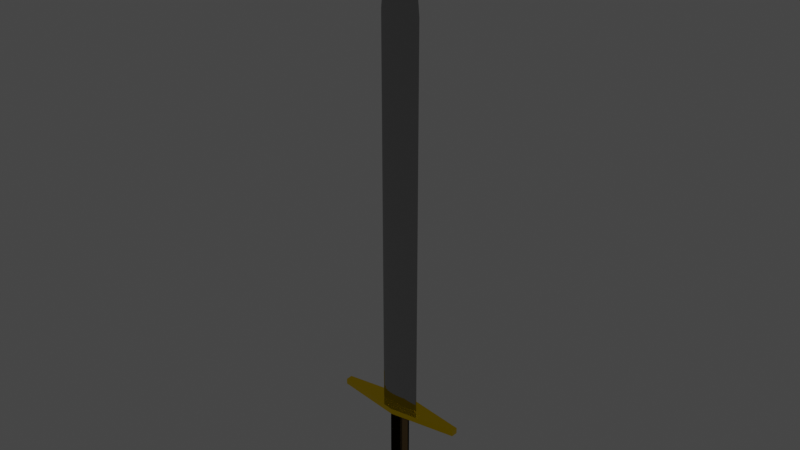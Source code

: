 # Source: SwordV5.blend  (saved by Blender 2.82.7; exported with 4.5.12 LTS)
import bpy
from mathutils import Matrix  # noqa: F401  (used for matrix-valued properties, if any)

bpy.ops.wm.read_factory_settings(use_empty=True)
scene = bpy.context.scene
scene.name = 'Scene'

# ---- collections
col_collection = bpy.data.collections.new('Collection'); scene.collection.children.link(col_collection)

# ---- materials (node trees are filled in below, after node groups)
mat_blade = bpy.data.materials.new('Blade')
mat_blade.use_transparent_shadow = False
mat_gold = bpy.data.materials.new('Gold')
mat_gold.use_transparent_shadow = False
mat_wood = bpy.data.materials.new('Wood')
mat_wood.alpha_threshold = 0.0
mat_wood.use_transparent_shadow = False
mat_wood.line_color = (0.0, 0.0, 0.0, 1.0)
mat_ruby = bpy.data.materials.new('Ruby')
mat_ruby.use_transparent_shadow = False

# ---- material node trees
mat_blade.use_nodes = True; mat_blade.node_tree.nodes.clear()
_N = mat_blade.node_tree.nodes; _L = mat_blade.node_tree.links
n0 = _N.new('ShaderNodeOutputMaterial'); n0.name = 'Material Output'; n0.location = (300, 300)
n1 = _N.new('ShaderNodeBsdfPrincipled'); n1.name = 'Principled BSDF'; n1.location = (10, 300)
n1.distribution = 'GGX'
n1.subsurface_method = 'BURLEY'
n1.inputs[0].default_value = (0.3588, 0.3588, 0.3588, 1.0)
n1.inputs[1].default_value = 1.0
n1.inputs[2].default_value = 0.0
n1.inputs[3].default_value = 1.45
n1.inputs[13].default_value = 0.0
n1.inputs[20].default_value = 0.0
n1.inputs[27].default_value = (0.0, 0.0, 0.0, 1.0)
n1.inputs[28].default_value = 1.0
_L.new(n1.outputs[0], n0.inputs[0])
n0.is_active_output = True
mat_gold.use_nodes = True; mat_gold.node_tree.nodes.clear()
_N = mat_gold.node_tree.nodes; _L = mat_gold.node_tree.links
n0 = _N.new('ShaderNodeOutputMaterial'); n0.name = 'Material Output'; n0.location = (300, 300)
n1 = _N.new('ShaderNodeBsdfPrincipled'); n1.name = 'Principled BSDF'; n1.location = (10, 300)
n1.distribution = 'GGX'
n1.subsurface_method = 'BURLEY'
n1.inputs[0].default_value = (1.0, 0.6795, 0.0, 1.0)
n1.inputs[1].default_value = 1.0
n1.inputs[2].default_value = 0.125
n1.inputs[3].default_value = 1.45
n1.inputs[27].default_value = (0.0, 0.0, 0.0, 1.0)
n1.inputs[28].default_value = 1.0
_L.new(n1.outputs[0], n0.inputs[0])
n0.is_active_output = True
mat_wood.use_nodes = True; mat_wood.node_tree.nodes.clear()
_N = mat_wood.node_tree.nodes; _L = mat_wood.node_tree.links
n0 = _N.new('ShaderNodeOutputMaterial'); n0.name = 'Material Output'; n0.location = (300, 300)
n1 = _N.new('ShaderNodeBsdfToon'); n1.name = 'Toon BSDF'; n1.location = (10, 300)
n1.inputs[0].default_value = (0.008076, 0.005289, 0.00228, 1.0)
_L.new(n1.outputs[0], n0.inputs[0])
n0.is_active_output = True
mat_ruby.use_nodes = True; mat_ruby.node_tree.nodes.clear()
_N = mat_ruby.node_tree.nodes; _L = mat_ruby.node_tree.links
n0 = _N.new('ShaderNodeOutputMaterial'); n0.name = 'Material Output'; n0.location = (300, 300)
n1 = _N.new('ShaderNodeBsdfPrincipled'); n1.name = 'Principled BSDF'; n1.location = (10, 300)
n1.distribution = 'GGX'
n1.subsurface_method = 'BURLEY'
n1.inputs[0].default_value = (0.009179, 0.6895, 0.8, 1.0)
n1.inputs[1].default_value = 1.0
n1.inputs[2].default_value = 0.0
n1.inputs[3].default_value = 1.45
n1.inputs[8].default_value = 1.0
n1.inputs[10].default_value = 1.0
n1.inputs[13].default_value = 1.0
n1.inputs[24].default_value = 0.2
n1.inputs[27].default_value = (0.0, 0.0, 0.0, 1.0)
n1.inputs[28].default_value = 1.0
_L.new(n1.outputs[0], n0.inputs[0])
n0.is_active_output = True

# ---- world
world_world = bpy.data.worlds.new('World'); scene.world = world_world
world_world.use_nodes = True; world_world.node_tree.nodes.clear()
_N = world_world.node_tree.nodes; _L = world_world.node_tree.links
n0 = _N.new('ShaderNodeOutputWorld'); n0.name = 'World Output'; n0.location = (300, 300)
n1 = _N.new('ShaderNodeBackground'); n1.name = 'Background'; n1.location = (10, 300)
n1.inputs[0].default_value = (0.05088, 0.05088, 0.05088, 1.0)
_L.new(n1.outputs[0], n0.inputs[0])
n0.is_active_output = True
world_world.color = (0.05088, 0.05088, 0.05088)
world_world.use_sun_shadow = False
world_world.sun_shadow_jitter_overblur = 0.0

# ---- meshes
me_cylinder_001 = bpy.data.meshes.new('Cylinder.001')
me_cylinder_001.from_pydata([(-0.05205, -0.8347, 0.3063), (-0.05205, -0.8347, 3.157), (0.143, -0.8539, 0.3063), (0.143, -0.8539, 3.157), (0.3306, -0.9108, 0.3063), (0.3306, -0.9108, 3.157), (0.5035, -1.003, 0.3063), (0.5035, -1.003, 3.157), (0.6551, -1.128, 0.3063), (0.6551, -1.128, 3.157), (0.7794, -1.279, 0.3063), (0.7794, -1.279, 3.157), (0.8718, -1.452, 0.3063), (0.8718, -1.452, 3.157), (0.9287, -1.64, 0.3063), (0.9287, -1.64, 3.157), (0.948, -1.835, 0.3063), (0.948, -1.835, 3.157), (0.9287, -2.03, 0.3063), (0.9287, -2.03, 3.157), (0.8718, -2.217, 0.3063), (0.8718, -2.217, 3.157), (0.7794, -2.39, 0.3063), (0.7794, -2.39, 3.157), (0.6551, -2.542, 0.3063), (0.6551, -2.542, 3.157), (0.5035, -2.666, 0.3063), (0.5035, -2.666, 3.157), (0.3306, -2.759, 0.3063), (0.3306, -2.759, 3.157), (0.143, -2.815, 0.3063), (0.143, -2.815, 3.157), (-0.05205, -2.835, 0.3063), (-0.05205, -2.835, 3.157), (-0.2471, -2.815, 0.3063), (-0.2471, -2.815, 3.157), (-0.4347, -2.759, 0.3063), (-0.4347, -2.759, 3.157), (-0.6076, -2.666, 0.3063), (-0.6076, -2.666, 3.157), (-0.7592, -2.542, 0.3063), (-0.7592, -2.542, 3.157), (-0.8835, -2.39, 0.3063), (-0.8835, -2.39, 3.157), (-0.9759, -2.217, 0.3063), (-0.9759, -2.217, 3.157), (-1.033, -2.03, 0.3063), (-1.033, -2.03, 3.157), (-1.052, -1.835, 0.3063), (-1.052, -1.835, 3.157), (-1.033, -1.64, 0.3063), (-1.033, -1.64, 3.157), (-0.9759, -1.452, 0.3063), (-0.9759, -1.452, 3.157), (-0.8835, -1.279, 0.3063), (-0.8835, -1.279, 3.157), (-0.7592, -1.128, 0.3063), (-0.7592, -1.128, 3.157), (-0.6076, -1.003, 0.3063), (-0.6076, -1.003, 3.157), (-0.4347, -0.9108, 0.3063), (-0.4347, -0.9108, 3.157), (-0.2471, -0.8539, 0.3063), (-0.2471, -0.8539, 3.157), (-0.05205, -1.17, 3.681), (0.07767, -1.183, 3.681), (0.2024, -1.22, 3.681), (0.3174, -1.282, 3.681), (0.4181, -1.364, 3.681), (0.5008, -1.465, 3.681), (0.5622, -1.58, 3.681), (0.6001, -1.705, 3.681), (0.6129, -1.835, 3.681), (0.6001, -1.964, 3.681), (0.5622, -2.089, 3.681), (0.5008, -2.204, 3.681), (0.4181, -2.305, 3.681), (0.3174, -2.387, 3.681), (0.2024, -2.449, 3.681), (0.07767, -2.487, 3.681), (-0.05205, -2.5, 3.681), (-0.1818, -2.487, 3.681), (-0.3065, -2.449, 3.681), (-0.4214, -2.387, 3.681), (-0.5222, -2.305, 3.681), (-0.6049, -2.204, 3.681), (-0.6663, -2.089, 3.681), (-0.7042, -1.964, 3.681), (-0.7169, -1.835, 3.681), (-0.7042, -1.705, 3.681), (-0.6663, -1.58, 3.681), (-0.6049, -1.465, 3.681), (-0.5222, -1.364, 3.681), (-0.4214, -1.282, 3.681), (-0.3065, -1.22, 3.681), (-0.1818, -1.183, 3.681), (-0.05205, -1.829, 3.913), (-0.05088, -1.829, 3.913), (-0.04976, -1.829, 3.913), (-0.04873, -1.83, 3.913), (-0.04782, -1.83, 3.913), (-0.04708, -1.831, 3.913), (-0.04653, -1.832, 3.913), (-0.04619, -1.833, 3.913), (-0.04607, -1.835, 3.913), (-0.04619, -1.836, 3.913), (-0.04653, -1.837, 3.913), (-0.04708, -1.838, 3.913), (-0.04782, -1.839, 3.913), (-0.04873, -1.84, 3.913), (-0.04976, -1.84, 3.913), (-0.05088, -1.841, 3.913), (-0.05205, -1.841, 3.913), (-0.05321, -1.841, 3.913), (-0.05434, -1.84, 3.913), (-0.05537, -1.84, 3.913), (-0.05627, -1.839, 3.913), (-0.05702, -1.838, 3.913), (-0.05757, -1.837, 3.913), (-0.05791, -1.836, 3.913), (-0.05802, -1.835, 3.913), (-0.05791, -1.833, 3.913), (-0.05757, -1.832, 3.913), (-0.05702, -1.831, 3.913), (-0.05627, -1.83, 3.913), (-0.05537, -1.83, 3.913), (-0.05434, -1.829, 3.913), (-0.05321, -1.829, 3.913), (-0.05205, -6.983, 0.2922), (-0.05205, -6.983, 0.3333), (-0.05205, 3.314, 0.2922), (-0.05205, 3.314, 0.3333), (3.229, -3.149, 0.2922), (3.229, -3.149, 0.3333), (3.229, -0.5202, 0.2922), (3.229, -0.5202, 0.3333), (-0.05205, 3.314, 0.2922), (-0.05205, 3.314, 0.3333), (-0.05205, -6.983, 0.2922), (-0.05205, -6.983, 0.3333), (-3.333, -0.5203, 0.2922), (-3.333, -0.5203, 0.3333), (-3.333, -3.149, 0.2922), (-3.333, -3.149, 0.3333), (-0.05205, 0.0178, -0.3263), (-0.05205, 0.0178, 0.3263), (0.05205, -0.0178, -0.3263), (0.05205, -0.0178, 0.3263), (0.1521, -0.1232, -0.3263), (0.1521, -0.1232, 0.3263), (0.2444, -0.2944, -0.3263), (0.2444, -0.2944, 0.3263), (0.3253, -0.5248, -0.3263), (0.3253, -0.5248, 0.3263), (0.3916, -0.8055, -0.3263), (0.3916, -0.8055, 0.3263), (0.4409, -1.126, -0.3263), (0.4409, -1.126, 0.3263), (0.4713, -1.473, -0.3263), (0.4713, -1.473, 0.3263), (0.4815, -1.835, -0.3263), (0.4815, -1.835, 0.3263), (0.4713, -2.196, -0.3263), (0.4713, -2.196, 0.3263), (0.4409, -2.544, -0.3263), (0.4409, -2.544, 0.3263), (0.3916, -2.864, -0.3263), (0.3916, -2.864, 0.3263), (0.3253, -3.145, -0.3263), (0.3253, -3.145, 0.3263), (0.2444, -3.375, -0.3263), (0.2444, -3.375, 0.3263), (0.1521, -3.546, -0.3263), (0.1521, -3.546, 0.3263), (0.05205, -3.652, -0.3263), (0.05205, -3.652, 0.3263), (-0.05205, -3.687, -0.3263), (-0.05205, -3.687, 0.3263), (-0.1561, -3.652, -0.3263), (-0.1561, -3.652, 0.3263), (-0.2562, -3.546, -0.3263), (-0.2562, -3.546, 0.3263), (-0.3485, -3.375, -0.3263), (-0.3485, -3.375, 0.3263), (-0.4294, -3.145, -0.3263), (-0.4294, -3.145, 0.3263), (-0.4957, -2.864, -0.3263), (-0.4957, -2.864, 0.3263), (-0.545, -2.544, -0.3263), (-0.545, -2.544, 0.3263), (-0.5754, -2.196, -0.3263), (-0.5754, -2.196, 0.3263), (-0.5856, -1.835, -0.3263), (-0.5856, -1.835, 0.3263), (-0.5754, -1.473, -0.3263), (-0.5754, -1.473, 0.3263), (-0.545, -1.126, -0.3263), (-0.545, -1.126, 0.3263), (-0.4957, -0.8055, -0.3263), (-0.4957, -0.8055, 0.3263), (-0.4294, -0.5248, -0.3263), (-0.4294, -0.5248, 0.3263), (-0.3485, -0.2944, -0.3263), (-0.3485, -0.2944, 0.3263), (-0.2562, -0.1232, -0.3263), (-0.2562, -0.1232, 0.3263), (-0.1561, -0.0178, -0.3263), (-0.1561, -0.0178, 0.3263), (-0.2005, -4.535, -0.1992), (-0.2005, 0.8653, -0.1992), (-0.3432, -4.535, -0.2056), (-0.3432, 0.8653, -0.2056), (-0.4747, -4.535, -0.2159), (-0.4747, 0.8653, -0.2159), (-0.59, -4.535, -0.2299), (-0.59, 0.8653, -0.2299), (-0.6846, -4.535, -0.2469), (-0.6846, 0.8653, -0.2469), (-0.7549, -4.535, -0.2664), (-0.7549, 0.8653, -0.2664), (-0.7981, -4.535, -0.2874), (-0.7981, 0.8653, -0.2874), (-0.8128, -4.535, -0.3093), (-0.8128, 0.8653, -0.3093), (-0.7981, -4.535, -0.3313), (-0.7981, 0.8653, -0.3313), (-0.7549, -4.535, -0.3523), (-0.7549, 0.8653, -0.3523), (-0.6846, -4.535, -0.3718), (-0.6846, 0.8653, -0.3718), (-0.59, -4.535, -0.3888), (-0.59, 0.8653, -0.3888), (-0.4747, -4.535, -0.4028), (-0.4747, 0.8653, -0.4028), (-0.3432, -4.535, -0.4131), (-0.3432, 0.8653, -0.4131), (-0.2005, -4.535, -0.4195), (-0.2005, 0.8653, -0.4195), (-0.05205, -4.535, -0.4217), (-0.05205, 0.8653, -0.4217), (0.09636, -4.535, -0.4195), (0.09636, 0.8653, -0.4195), (0.2391, -4.535, -0.4131), (0.2391, 0.8653, -0.4131), (0.3706, -4.535, -0.4028), (0.3706, 0.8653, -0.4028), (0.4859, -4.535, -0.3888), (0.4859, 0.8653, -0.3888), (0.5805, -4.535, -0.3718), (0.5805, 0.8653, -0.3718), (0.6508, -4.535, -0.3523), (0.6508, 0.8653, -0.3523), (0.694, -4.535, -0.3313), (0.694, 0.8653, -0.3313), (0.7087, -4.535, -0.3093), (0.7087, 0.8653, -0.3093), (0.694, -4.535, -0.2874), (0.694, 0.8653, -0.2874), (0.6508, -4.535, -0.2664), (0.6508, 0.8653, -0.2664), (0.5805, -4.535, -0.2469), (0.5805, 0.8653, -0.2469), (0.4859, -4.535, -0.2299), (0.4859, 0.8653, -0.2299), (0.3706, -4.535, -0.2159), (0.3706, 0.8653, -0.2159), (0.2391, -4.535, -0.2056), (0.2391, 0.8653, -0.2056), (0.09636, -4.535, -0.1992), (0.09636, 0.8653, -0.1992), (-0.05205, -4.535, -0.197), (-0.05205, 0.8653, -0.197), (-0.05205, 1.247, -0.2494), (-0.05205, -4.917, -0.2494), (0.02719, 1.247, -0.2505), (0.02719, -4.917, -0.2505), (0.1034, 1.247, -0.2539), (0.1034, -4.917, -0.2539), (0.1736, 1.247, -0.2595), (0.1736, -4.917, -0.2595), (0.2352, 1.247, -0.2669), (0.2352, -4.917, -0.2669), (0.2857, 1.247, -0.276), (0.2857, -4.917, -0.276), (0.3232, 1.247, -0.2864), (0.3232, -4.917, -0.2864), (0.3463, 1.247, -0.2976), (0.3463, -4.917, -0.2976), (0.3541, 1.247, -0.3093), (0.3541, -4.917, -0.3093), (0.3463, 1.247, -0.321), (0.3463, -4.917, -0.321), (0.3232, 1.247, -0.3323), (0.3232, -4.917, -0.3323), (0.2857, 1.247, -0.3427), (0.2857, -4.917, -0.3427), (0.2352, 1.247, -0.3518), (0.2352, -4.917, -0.3518), (0.1736, 1.247, -0.3592), (0.1736, -4.917, -0.3592), (0.1034, 1.247, -0.3648), (0.1034, -4.917, -0.3648), (0.02719, 1.247, -0.3682), (0.02719, -4.917, -0.3682), (-0.05205, 1.247, -0.3693), (-0.05205, -4.917, -0.3693), (-0.1313, 1.247, -0.3682), (-0.1313, -4.917, -0.3682), (-0.2075, 1.247, -0.3648), (-0.2075, -4.917, -0.3648), (-0.2777, 1.247, -0.3592), (-0.2777, -4.917, -0.3592), (-0.3393, 1.247, -0.3518), (-0.3393, -4.917, -0.3518), (-0.3898, 1.247, -0.3427), (-0.3898, -4.917, -0.3427), (-0.4273, 1.247, -0.3323), (-0.4273, -4.917, -0.3323), (-0.4504, 1.247, -0.321), (-0.4504, -4.917, -0.321), (-0.4582, 1.247, -0.3093), (-0.4582, -4.917, -0.3093), (-0.4504, 1.247, -0.2976), (-0.4504, -4.917, -0.2976), (-0.4273, 1.247, -0.2864), (-0.4273, -4.917, -0.2864), (-0.3898, 1.247, -0.276), (-0.3898, -4.917, -0.276), (-0.3393, 1.247, -0.2669), (-0.3393, -4.917, -0.2669), (-0.2777, 1.247, -0.2595), (-0.2777, -4.917, -0.2595), (-0.2075, 1.247, -0.2539), (-0.2075, -4.917, -0.2539), (-0.1313, 1.247, -0.2505), (-0.1313, -4.917, -0.2505)], [], [(0, 1, 3, 2), (2, 3, 5, 4), (4, 5, 7, 6), (6, 7, 9, 8), (8, 9, 11, 10), (10, 11, 13, 12), (12, 13, 15, 14), (14, 15, 17, 16), (16, 17, 19, 18), (18, 19, 21, 20), (20, 21, 23, 22), (22, 23, 25, 24), (24, 25, 27, 26), (26, 27, 29, 28), (28, 29, 31, 30), (30, 31, 33, 32), (32, 33, 35, 34), (34, 35, 37, 36), (36, 37, 39, 38), (38, 39, 41, 40), (40, 41, 43, 42), (42, 43, 45, 44), (44, 45, 47, 46), (46, 47, 49, 48), (48, 49, 51, 50), (50, 51, 53, 52), (52, 53, 55, 54), (54, 55, 57, 56), (56, 57, 59, 58), (58, 59, 61, 60), (5, 3, 65, 66), (60, 61, 63, 62), (62, 63, 1, 0), (0, 2, 4, 6, 8, 10, 12, 14, 16, 18, 20, 22, 24, 26, 28, 30, 32, 34, 36, 38, 40, 42, 44, 46, 48, 50, 52, 54, 56, 58, 60, 62), (67, 66, 98, 99), (23, 21, 74, 75), (41, 39, 83, 84), (59, 57, 92, 93), (15, 13, 70, 71), (33, 31, 79, 80), (51, 49, 88, 89), (7, 5, 66, 67), (25, 23, 75, 76), (43, 41, 84, 85), (61, 59, 93, 94), (17, 15, 71, 72), (35, 33, 80, 81), (53, 51, 89, 90), (9, 7, 67, 68), (27, 25, 76, 77), (45, 43, 85, 86), (63, 61, 94, 95), (19, 17, 72, 73), (37, 35, 81, 82), (55, 53, 90, 91), (11, 9, 68, 69), (29, 27, 77, 78), (47, 45, 86, 87), (3, 1, 64, 65), (1, 63, 95, 64), (21, 19, 73, 74), (39, 37, 82, 83), (57, 55, 91, 92), (13, 11, 69, 70), (31, 29, 78, 79), (49, 47, 87, 88), (97, 96, 127, 126, 125, 124, 123, 122, 121, 120, 119, 118, 117, 116, 115, 114, 113, 112, 111, 110, 109, 108, 107, 106, 105, 104, 103, 102, 101, 100, 99, 98), (94, 93, 125, 126), (81, 80, 112, 113), (68, 67, 99, 100), (95, 94, 126, 127), (82, 81, 113, 114), (69, 68, 100, 101), (64, 95, 127, 96), (83, 82, 114, 115), (70, 69, 101, 102), (84, 83, 115, 116), (71, 70, 102, 103), (85, 84, 116, 117), (72, 71, 103, 104), (86, 85, 117, 118), (73, 72, 104, 105), (87, 86, 118, 119), (74, 73, 105, 106), (88, 87, 119, 120), (75, 74, 106, 107), (89, 88, 120, 121), (76, 75, 107, 108), (90, 89, 121, 122), (77, 76, 108, 109), (91, 90, 122, 123), (78, 77, 109, 110), (65, 64, 96, 97), (92, 91, 123, 124), (79, 78, 110, 111), (66, 65, 97, 98), (93, 92, 124, 125), (80, 79, 111, 112), (128, 129, 131, 130), (130, 131, 135, 134), (134, 135, 133, 132), (132, 133, 129, 128), (130, 134, 132, 128), (135, 131, 129, 133), (136, 137, 139, 138), (138, 139, 143, 142), (142, 143, 141, 140), (140, 141, 137, 136), (138, 142, 140, 136), (143, 139, 137, 141), (144, 145, 147, 146), (146, 147, 149, 148), (148, 149, 151, 150), (150, 151, 153, 152), (152, 153, 155, 154), (154, 155, 157, 156), (156, 157, 159, 158), (158, 159, 161, 160), (160, 161, 163, 162), (162, 163, 165, 164), (164, 165, 167, 166), (166, 167, 169, 168), (168, 169, 171, 170), (170, 171, 173, 172), (172, 173, 175, 174), (174, 175, 177, 176), (176, 177, 179, 178), (178, 179, 181, 180), (180, 181, 183, 182), (182, 183, 185, 184), (184, 185, 187, 186), (186, 187, 189, 188), (188, 189, 191, 190), (190, 191, 193, 192), (192, 193, 195, 194), (194, 195, 197, 196), (196, 197, 199, 198), (198, 199, 201, 200), (200, 201, 203, 202), (202, 203, 205, 204), (147, 145, 207, 205, 203, 201, 199, 197, 195, 193, 191, 189, 187, 185, 183, 181, 179, 177, 175, 173, 171, 169, 167, 165, 163, 161, 159, 157, 155, 153, 151, 149), (204, 205, 207, 206), (206, 207, 145, 144), (144, 146, 148, 150, 152, 154, 156, 158, 160, 162, 164, 166, 168, 170, 172, 174, 176, 178, 180, 182, 184, 186, 188, 190, 192, 194, 196, 198, 200, 202, 204, 206), (209, 257, 241), (225, 217, 209), (241, 233, 225), (257, 249, 241), (209, 265, 257), (217, 213, 209), (225, 221, 217), (233, 229, 225), (241, 237, 233), (249, 245, 241), (257, 253, 249), (265, 261, 257), (209, 269, 265), (213, 211, 209), (217, 215, 213), (221, 219, 217), (225, 223, 221), (229, 227, 225), (233, 231, 229), (237, 235, 233), (241, 239, 237), (245, 243, 241), (249, 247, 245), (253, 251, 249), (257, 255, 253), (261, 259, 257), (265, 263, 261), (269, 267, 265), (209, 271, 269), (208, 270, 271), (210, 208, 209), (266, 218, 234), (250, 258, 266), (234, 242, 250), (218, 226, 234), (266, 210, 218), (258, 262, 266), (250, 254, 258), (242, 246, 250), (234, 238, 242), (226, 230, 234), (218, 222, 226), (210, 214, 218), (266, 270, 210), (262, 264, 266), (258, 260, 262), (254, 256, 258), (250, 252, 254), (246, 248, 250), (242, 244, 246), (238, 240, 242), (234, 236, 238), (230, 232, 234), (226, 228, 230), (222, 224, 226), (218, 220, 222), (214, 216, 218), (210, 212, 214), (270, 208, 210), (266, 268, 270), (212, 210, 211), (214, 212, 213), (216, 214, 215), (218, 216, 217), (220, 218, 219), (222, 220, 221), (224, 222, 223), (226, 224, 225), (228, 226, 227), (230, 228, 229), (232, 230, 231), (234, 232, 233), (236, 234, 235), (238, 236, 237), (240, 238, 239), (242, 240, 241), (244, 242, 243), (246, 244, 245), (248, 246, 247), (250, 248, 249), (252, 250, 251), (254, 252, 253), (256, 254, 255), (258, 256, 257), (260, 258, 259), (262, 260, 261), (264, 262, 263), (266, 264, 265), (268, 266, 267), (270, 268, 269), (241, 225, 209), (208, 271, 209), (210, 209, 211), (234, 250, 266), (212, 211, 213), (214, 213, 215), (216, 215, 217), (218, 217, 219), (220, 219, 221), (222, 221, 223), (224, 223, 225), (226, 225, 227), (228, 227, 229), (230, 229, 231), (232, 231, 233), (234, 233, 235), (236, 235, 237), (238, 237, 239), (240, 239, 241), (242, 241, 243), (244, 243, 245), (246, 245, 247), (248, 247, 249), (250, 249, 251), (252, 251, 253), (254, 253, 255), (256, 255, 257), (258, 257, 259), (260, 259, 261), (262, 261, 263), (264, 263, 265), (266, 265, 267), (268, 267, 269), (270, 269, 271), (272, 273, 275, 274), (274, 275, 277, 276), (276, 277, 279, 278), (278, 279, 281, 280), (280, 281, 283, 282), (282, 283, 285, 284), (284, 285, 287, 286), (286, 287, 289, 288), (288, 289, 291, 290), (290, 291, 293, 292), (292, 293, 295, 294), (294, 295, 297, 296), (296, 297, 299, 298), (298, 299, 301, 300), (300, 301, 303, 302), (302, 303, 305, 304), (304, 305, 307, 306), (306, 307, 309, 308), (308, 309, 311, 310), (310, 311, 313, 312), (312, 313, 315, 314), (314, 315, 317, 316), (316, 317, 319, 318), (318, 319, 321, 320), (320, 321, 323, 322), (322, 323, 325, 324), (324, 325, 327, 326), (326, 327, 329, 328), (328, 329, 331, 330), (330, 331, 333, 332), (275, 273, 335, 333, 331, 329, 327, 325, 323, 321, 319, 317, 315, 313, 311, 309, 307, 305, 303, 301, 299, 297, 295, 293, 291, 289, 287, 285, 283, 281, 279, 277), (332, 333, 335, 334), (334, 335, 273, 272), (272, 274, 276, 278, 280, 282, 284, 286, 288, 290, 292, 294, 296, 298, 300, 302, 304, 306, 308, 310, 312, 314, 316, 318, 320, 322, 324, 326, 328, 330, 332, 334)])
me_cylinder_001.polygons.foreach_set('use_smooth', [0, 0, 0, 0, 0, 0, 0, 0, 0, 0, 0, 0, 0, 0, 0, 0, 0, 0, 0, 0, 0, 0, 0, 0, 0, 0, 0, 0, 0, 0, 0, 0, 0, 0, 0, 0, 0, 0, 0, 0, 0, 0, 0, 0, 0, 0, 0, 0, 0, 0, 0, 0, 0, 0, 0, 0, 0, 0, 0, 0, 0, 0, 0, 0, 0, 0, 0, 0, 0, 0, 0, 0, 0, 0, 0, 0, 0, 0, 0, 0, 0, 0, 0, 0, 0, 0, 0, 0, 0, 0, 0, 0, 0, 0, 0, 0, 0, 0, 0, 0, 0, 0, 0, 0, 0, 0, 0, 0, 0, 0, 0, 0, 0, 0, 0, 0, 0, 0, 0, 0, 0, 0, 0, 0, 0, 0, 0, 0, 0, 0, 0, 0, 0, 0, 0, 0, 0, 0, 0, 0, 0, 0, 0, 0, 1, 1, 1, 1, 1, 1, 1, 1, 1, 1, 1, 1, 1, 1, 1, 1, 1, 1, 1, 1, 1, 1, 1, 1, 1, 1, 1, 1, 1, 1, 1, 1, 1, 1, 1, 1, 1, 1, 1, 1, 1, 1, 1, 1, 1, 1, 1, 1, 1, 1, 1, 1, 1, 1, 1, 1, 1, 1, 1, 1, 1, 1, 1, 1, 1, 1, 1, 1, 1, 1, 1, 1, 1, 1, 1, 1, 1, 1, 1, 1, 1, 1, 1, 1, 1, 1, 1, 1, 1, 1, 1, 1, 1, 1, 1, 1, 1, 1, 1, 1, 1, 1, 1, 1, 1, 1, 1, 1, 1, 1, 1, 1, 1, 1, 1, 1, 1, 1, 1, 1, 1, 1, 1, 1, 0, 0, 0, 0, 0, 0, 0, 0, 0, 0, 0, 0, 0, 0, 0, 0, 0, 0, 0, 0, 0, 0, 0, 0, 0, 0, 0, 0, 0, 0, 0, 0, 0, 0])
me_cylinder_001.polygons.foreach_set('material_index', [0, 0, 0, 0, 0, 0, 0, 0, 0, 0, 0, 0, 0, 0, 0, 0, 0, 0, 0, 0, 0, 0, 0, 0, 0, 0, 0, 0, 0, 0, 0, 0, 0, 0, 0, 0, 0, 0, 0, 0, 0, 0, 0, 0, 0, 0, 0, 0, 0, 0, 0, 0, 0, 0, 0, 0, 0, 0, 0, 0, 0, 0, 0, 0, 0, 0, 0, 0, 0, 0, 0, 0, 0, 0, 0, 0, 0, 0, 0, 0, 0, 0, 0, 0, 0, 0, 0, 0, 0, 0, 0, 0, 0, 0, 0, 0, 0, 0, 1, 1, 1, 1, 1, 1, 1, 1, 1, 1, 1, 1, 2, 2, 2, 2, 2, 2, 2, 2, 2, 2, 2, 2, 2, 2, 2, 2, 2, 2, 2, 2, 2, 2, 2, 2, 2, 2, 2, 2, 2, 2, 2, 2, 2, 2, 1, 1, 1, 1, 1, 1, 1, 1, 1, 1, 1, 1, 1, 1, 1, 1, 1, 1, 1, 1, 1, 1, 1, 1, 1, 1, 1, 1, 1, 1, 1, 1, 1, 1, 1, 1, 1, 1, 1, 1, 1, 1, 1, 1, 1, 1, 1, 1, 1, 1, 1, 1, 1, 1, 1, 1, 1, 1, 1, 1, 1, 1, 1, 1, 1, 1, 1, 1, 1, 1, 1, 1, 1, 1, 1, 1, 1, 1, 1, 1, 1, 1, 1, 1, 1, 1, 1, 1, 1, 1, 1, 1, 1, 1, 1, 1, 1, 1, 1, 1, 1, 1, 1, 1, 1, 1, 1, 1, 1, 1, 1, 1, 1, 1, 1, 1, 1, 1, 1, 1, 1, 1, 1, 1, 3, 3, 3, 3, 3, 3, 3, 3, 3, 3, 3, 3, 3, 3, 3, 3, 3, 3, 3, 3, 3, 3, 3, 3, 3, 3, 3, 3, 3, 3, 3, 3, 3, 3])
_uv = me_cylinder_001.uv_layers.new(name='UVMap')
_uv.uv.foreach_set('vector', [1.0, 0.5, 1.0, 1.0, 0.9688, 1.0, 0.9688, 0.5, 0.9688, 0.5, 0.9688, 1.0, 0.9375, 1.0, 0.9375, 0.5, 0.9375, 0.5, 0.9375, 1.0, 0.9062, 1.0, 0.9062, 0.5, 0.9062, 0.5, 0.9062, 1.0, 0.875, 1.0, 0.875, 0.5, 0.875, 0.5, 0.875, 1.0, 0.8438, 1.0, 0.8438, 0.5, 0.8438, 0.5, 0.8438, 1.0, 0.8125, 1.0, 0.8125, 0.5, 0.8125, 0.5, 0.8125, 1.0, 0.7812, 1.0, 0.7812, 0.5, 0.7812, 0.5, 0.7812, 1.0, 0.75, 1.0, 0.75, 0.5, 0.75, 0.5, 0.75, 1.0, 0.7188, 1.0, 0.7188, 0.5, 0.7188, 0.5, 0.7188, 1.0, 0.6875, 1.0, 0.6875, 0.5, 0.6875, 0.5, 0.6875, 1.0, 0.6562, 1.0, 0.6562, 0.5, 0.6562, 0.5, 0.6562, 1.0, 0.625, 1.0, 0.625, 0.5, 0.625, 0.5, 0.625, 1.0, 0.5938, 1.0, 0.5938, 0.5, 0.5938, 0.5, 0.5938, 1.0, 0.5625, 1.0, 0.5625, 0.5, 0.5625, 0.5, 0.5625, 1.0, 0.5312, 1.0, 0.5312, 0.5, 0.5312, 0.5, 0.5312, 1.0, 0.5, 1.0, 0.5, 0.5, 0.5, 0.5, 0.5, 1.0, 0.4688, 1.0, 0.4688, 0.5, 0.4688, 0.5, 0.4688, 1.0, 0.4375, 1.0, 0.4375, 0.5, 0.4375, 0.5, 0.4375, 1.0, 0.4062, 1.0, 0.4062, 0.5, 0.4062, 0.5, 0.4062, 1.0, 0.375, 1.0, 0.375, 0.5, 0.375, 0.5, 0.375, 1.0, 0.3438, 1.0, 0.3438, 0.5, 0.3438, 0.5, 0.3438, 1.0, 0.3125, 1.0, 0.3125, 0.5, 0.3125, 0.5, 0.3125, 1.0, 0.2812, 1.0, 0.2812, 0.5, 0.2812, 0.5, 0.2812, 1.0, 0.25, 1.0, 0.25, 0.5, 0.25, 0.5, 0.25, 1.0, 0.2188, 1.0, 0.2188, 0.5, 0.2188, 0.5, 0.2188, 1.0, 0.1875, 1.0, 0.1875, 0.5, 0.1875, 0.5, 0.1875, 1.0, 0.1562, 1.0, 0.1562, 0.5, 0.1562, 0.5, 0.1562, 1.0, 0.125, 1.0, 0.125, 0.5, 0.125, 0.5, 0.125, 1.0, 0.09375, 1.0, 0.09375, 0.5, 0.09375, 0.5, 0.09375, 1.0, 0.0625, 1.0, 0.0625, 0.5, 0.9375, 1.0, 0.9688, 1.0, 0.9688, 1.0, 0.9375, 1.0, 0.0625, 0.5, 0.0625, 1.0, 0.03125, 1.0, 0.03125, 0.5, 0.03125, 0.5, 0.03125, 1.0, 0.0, 1.0, 0.0, 0.5, 0.75, 0.49, 0.7968, 0.4854, 0.8418, 0.4717, 0.8833, 0.4496, 0.9197, 0.4197, 0.9496, 0.3833, 0.9717, 0.3418, 0.9854, 0.2968, 0.99, 0.25, 0.9854, 0.2032, 0.9717, 0.1582, 0.9496, 0.1167, 0.9197, 0.08029, 0.8833, 0.05045, 0.8418, 0.02827, 0.7968, 0.01461, 0.75, 0.01, 0.7032, 0.01461, 0.6582, 0.02827, 0.6167, 0.05045, 0.5803, 0.08029, 0.5504, 0.1167, 0.5283, 0.1582, 0.5146, 0.2032, 0.51, 0.25, 0.5146, 0.2968, 0.5283, 0.3418, 0.5504, 0.3833, 0.5803, 0.4197, 0.6167, 0.4496, 0.6582, 0.4717, 0.7032, 0.4854, 0.9062, 1.0, 0.9375, 1.0, 0.9375, 1.0, 0.9062, 1.0, 0.6562, 1.0, 0.6875, 1.0, 0.6875, 1.0, 0.6562, 1.0, 0.375, 1.0, 0.4062, 1.0, 0.4062, 1.0, 0.375, 1.0, 0.09375, 1.0, 0.125, 1.0, 0.125, 1.0, 0.09375, 1.0, 0.7812, 1.0, 0.8125, 1.0, 0.8125, 1.0, 0.7812, 1.0, 0.5, 1.0, 0.5312, 1.0, 0.5312, 1.0, 0.5, 1.0, 0.2188, 1.0, 0.25, 1.0, 0.25, 1.0, 0.2188, 1.0, 0.9062, 1.0, 0.9375, 1.0, 0.9375, 1.0, 0.9062, 1.0, 0.625, 1.0, 0.6562, 1.0, 0.6562, 1.0, 0.625, 1.0, 0.3438, 1.0, 0.375, 1.0, 0.375, 1.0, 0.3438, 1.0, 0.0625, 1.0, 0.09375, 1.0, 0.09375, 1.0, 0.0625, 1.0, 0.75, 1.0, 0.7812, 1.0, 0.7812, 1.0, 0.75, 1.0, 0.4688, 1.0, 0.5, 1.0, 0.5, 1.0, 0.4688, 1.0, 0.1875, 1.0, 0.2188, 1.0, 0.2188, 1.0, 0.1875, 1.0, 0.875, 1.0, 0.9062, 1.0, 0.9062, 1.0, 0.875, 1.0, 0.5938, 1.0, 0.625, 1.0, 0.625, 1.0, 0.5938, 1.0, 0.3125, 1.0, 0.3438, 1.0, 0.3438, 1.0, 0.3125, 1.0, 0.03125, 1.0, 0.0625, 1.0, 0.0625, 1.0, 0.03125, 1.0, 0.7188, 1.0, 0.75, 1.0, 0.75, 1.0, 0.7188, 1.0, 0.4375, 1.0, 0.4688, 1.0, 0.4688, 1.0, 0.4375, 1.0, 0.1562, 1.0, 0.1875, 1.0, 0.1875, 1.0, 0.1562, 1.0, 0.8438, 1.0, 0.875, 1.0, 0.875, 1.0, 0.8438, 1.0, 0.5625, 1.0, 0.5938, 1.0, 0.5938, 1.0, 0.5625, 1.0, 0.2812, 1.0, 0.3125, 1.0, 0.3125, 1.0, 0.2812, 1.0, 0.9688, 1.0, 1.0, 1.0, 1.0, 1.0, 0.9688, 1.0, 0.0, 1.0, 0.03125, 1.0, 0.03125, 1.0, 0.0, 1.0, 0.6875, 1.0, 0.7188, 1.0, 0.7188, 1.0, 0.6875, 1.0, 0.4062, 1.0, 0.4375, 1.0, 0.4375, 1.0, 0.4062, 1.0, 0.125, 1.0, 0.1562, 1.0, 0.1562, 1.0, 0.125, 1.0, 0.8125, 1.0, 0.8438, 1.0, 0.8438, 1.0, 0.8125, 1.0, 0.5312, 1.0, 0.5625, 1.0, 0.5625, 1.0, 0.5312, 1.0, 0.25, 1.0, 0.2812, 1.0, 0.2812, 1.0, 0.25, 1.0, 0.2968, 0.4854, 0.25, 0.49, 0.2032, 0.4854, 0.1582, 0.4717, 0.1167, 0.4496, 0.08029, 0.4197, 0.05045, 0.3833, 0.02827, 0.3418, 0.01461, 0.2968, 0.01, 0.25, 0.01461, 0.2032, 0.02827, 0.1582, 0.05045, 0.1167, 0.08029, 0.08029, 0.1167, 0.05045, 0.1582, 0.02827, 0.2032, 0.01461, 0.25, 0.01, 0.2968, 0.01461, 0.3418, 0.02827, 0.3833, 0.05045, 0.4197, 0.08029, 0.4496, 0.1167, 0.4717, 0.1582, 0.4854, 0.2032, 0.49, 0.25, 0.4854, 0.2968, 0.4717, 0.3418, 0.4496, 0.3833, 0.4197, 0.4197, 0.3833, 0.4496, 0.3418, 0.4717, 0.0625, 1.0, 0.09375, 1.0, 0.09375, 1.0, 0.0625, 1.0, 0.4688, 1.0, 0.5, 1.0, 0.5, 1.0, 0.4688, 1.0, 0.875, 1.0, 0.9062, 1.0, 0.9062, 1.0, 0.875, 1.0, 0.03125, 1.0, 0.0625, 1.0, 0.0625, 1.0, 0.03125, 1.0, 0.4375, 1.0, 0.4688, 1.0, 0.4688, 1.0, 0.4375, 1.0, 0.8438, 1.0, 0.875, 1.0, 0.875, 1.0, 0.8438, 1.0, 0.0, 1.0, 0.03125, 1.0, 0.03125, 1.0, 0.0, 1.0, 0.4062, 1.0, 0.4375, 1.0, 0.4375, 1.0, 0.4062, 1.0, 0.8125, 1.0, 0.8438, 1.0, 0.8438, 1.0, 0.8125, 1.0, 0.375, 1.0, 0.4062, 1.0, 0.4062, 1.0, 0.375, 1.0, 0.7812, 1.0, 0.8125, 1.0, 0.8125, 1.0, 0.7812, 1.0, 0.3438, 1.0, 0.375, 1.0, 0.375, 1.0, 0.3438, 1.0, 0.75, 1.0, 0.7812, 1.0, 0.7812, 1.0, 0.75, 1.0, 0.3125, 1.0, 0.3438, 1.0, 0.3438, 1.0, 0.3125, 1.0, 0.7188, 1.0, 0.75, 1.0, 0.75, 1.0, 0.7188, 1.0, 0.2812, 1.0, 0.3125, 1.0, 0.3125, 1.0, 0.2812, 1.0, 0.6875, 1.0, 0.7188, 1.0, 0.7188, 1.0, 0.6875, 1.0, 0.25, 1.0, 0.2812, 1.0, 0.2812, 1.0, 0.25, 1.0, 0.6562, 1.0, 0.6875, 1.0, 0.6875, 1.0, 0.6562, 1.0, 0.2188, 1.0, 0.25, 1.0, 0.25, 1.0, 0.2188, 1.0, 0.625, 1.0, 0.6562, 1.0, 0.6562, 1.0, 0.625, 1.0, 0.1875, 1.0, 0.2188, 1.0, 0.2188, 1.0, 0.1875, 1.0, 0.5938, 1.0, 0.625, 1.0, 0.625, 1.0, 0.5938, 1.0, 0.1562, 1.0, 0.1875, 1.0, 0.1875, 1.0, 0.1562, 1.0, 0.5625, 1.0, 0.5938, 1.0, 0.5938, 1.0, 0.5625, 1.0, 0.9688, 1.0, 1.0, 1.0, 1.0, 1.0, 0.9688, 1.0, 0.125, 1.0, 0.1562, 1.0, 0.1562, 1.0, 0.125, 1.0, 0.5312, 1.0, 0.5625, 1.0, 0.5625, 1.0, 0.5312, 1.0, 0.9375, 1.0, 0.9688, 1.0, 0.9688, 1.0, 0.9375, 1.0, 0.09375, 1.0, 0.125, 1.0, 0.125, 1.0, 0.09375, 1.0, 0.5, 1.0, 0.5312, 1.0, 0.5312, 1.0, 0.5, 1.0, 0.375, 0.0, 0.625, 0.0, 0.625, 0.25, 0.375, 0.25, 0.375, 0.25, 0.625, 0.25, 0.625, 0.5, 0.375, 0.5, 0.375, 0.5, 0.625, 0.5, 0.625, 0.75, 0.375, 0.75, 0.375, 0.75, 0.625, 0.75, 0.625, 1.0, 0.375, 1.0, 0.125, 0.5, 0.375, 0.5, 0.375, 0.75, 0.125, 0.75, 0.625, 0.5, 0.875, 0.5, 0.875, 0.75, 0.625, 0.75, 0.375, 0.0, 0.625, 0.0, 0.625, 0.25, 0.375, 0.25, 0.375, 0.25, 0.625, 0.25, 0.625, 0.5, 0.375, 0.5, 0.375, 0.5, 0.625, 0.5, 0.625, 0.75, 0.375, 0.75, 0.375, 0.75, 0.625, 0.75, 0.625, 1.0, 0.375, 1.0, 0.125, 0.5, 0.375, 0.5, 0.375, 0.75, 0.125, 0.75, 0.625, 0.5, 0.875, 0.5, 0.875, 0.75, 0.625, 0.75, 1.0, 0.5, 1.0, 1.0, 0.9688, 1.0, 0.9688, 0.5, 0.9688, 0.5, 0.9688, 1.0, 0.9375, 1.0, 0.9375, 0.5, 0.9375, 0.5, 0.9375, 1.0, 0.9062, 1.0, 0.9062, 0.5, 0.9062, 0.5, 0.9062, 1.0, 0.875, 1.0, 0.875, 0.5, 0.875, 0.5, 0.875, 1.0, 0.8438, 1.0, 0.8438, 0.5, 0.8438, 0.5, 0.8438, 1.0, 0.8125, 1.0, 0.8125, 0.5, 0.8125, 0.5, 0.8125, 1.0, 0.7812, 1.0, 0.7812, 0.5, 0.7812, 0.5, 0.7812, 1.0, 0.75, 1.0, 0.75, 0.5, 0.75, 0.5, 0.75, 1.0, 0.7188, 1.0, 0.7188, 0.5, 0.7188, 0.5, 0.7188, 1.0, 0.6875, 1.0, 0.6875, 0.5, 0.6875, 0.5, 0.6875, 1.0, 0.6562, 1.0, 0.6562, 0.5, 0.6562, 0.5, 0.6562, 1.0, 0.625, 1.0, 0.625, 0.5, 0.625, 0.5, 0.625, 1.0, 0.5938, 1.0, 0.5938, 0.5, 0.5938, 0.5, 0.5938, 1.0, 0.5625, 1.0, 0.5625, 0.5, 0.5625, 0.5, 0.5625, 1.0, 0.5312, 1.0, 0.5312, 0.5, 0.5312, 0.5, 0.5312, 1.0, 0.5, 1.0, 0.5, 0.5, 0.5, 0.5, 0.5, 1.0, 0.4688, 1.0, 0.4688, 0.5, 0.4688, 0.5, 0.4688, 1.0, 0.4375, 1.0, 0.4375, 0.5, 0.4375, 0.5, 0.4375, 1.0, 0.4062, 1.0, 0.4062, 0.5, 0.4062, 0.5, 0.4062, 1.0, 0.375, 1.0, 0.375, 0.5, 0.375, 0.5, 0.375, 1.0, 0.3438, 1.0, 0.3438, 0.5, 0.3438, 0.5, 0.3438, 1.0, 0.3125, 1.0, 0.3125, 0.5, 0.3125, 0.5, 0.3125, 1.0, 0.2812, 1.0, 0.2812, 0.5, 0.2812, 0.5, 0.2812, 1.0, 0.25, 1.0, 0.25, 0.5, 0.25, 0.5, 0.25, 1.0, 0.2188, 1.0, 0.2188, 0.5, 0.2188, 0.5, 0.2188, 1.0, 0.1875, 1.0, 0.1875, 0.5, 0.1875, 0.5, 0.1875, 1.0, 0.1562, 1.0, 0.1562, 0.5, 0.1562, 0.5, 0.1562, 1.0, 0.125, 1.0, 0.125, 0.5, 0.125, 0.5, 0.125, 1.0, 0.09375, 1.0, 0.09375, 0.5, 0.09375, 0.5, 0.09375, 1.0, 0.0625, 1.0, 0.0625, 0.5, 0.2968, 0.4854, 0.25, 0.49, 0.2032, 0.4854, 0.1582, 0.4717, 0.1167, 0.4496, 0.08029, 0.4197, 0.05045, 0.3833, 0.02827, 0.3418, 0.01461, 0.2968, 0.01, 0.25, 0.01461, 0.2032, 0.02827, 0.1582, 0.05045, 0.1167, 0.08029, 0.08029, 0.1167, 0.05045, 0.1582, 0.02827, 0.2032, 0.01461, 0.25, 0.01, 0.2968, 0.01461, 0.3418, 0.02827, 0.3833, 0.05045, 0.4197, 0.08029, 0.4496, 0.1167, 0.4717, 0.1582, 0.4854, 0.2032, 0.49, 0.25, 0.4854, 0.2968, 0.4717, 0.3418, 0.4496, 0.3833, 0.4197, 0.4197, 0.3833, 0.4496, 0.3418, 0.4717, 0.0625, 0.5, 0.0625, 1.0, 0.03125, 1.0, 0.03125, 0.5, 0.03125, 0.5, 0.03125, 1.0, 0.0, 1.0, 0.0, 0.5, 0.75, 0.49, 0.7968, 0.4854, 0.8418, 0.4717, 0.8833, 0.4496, 0.9197, 0.4197, 0.9496, 0.3833, 0.9717, 0.3418, 0.9854, 0.2968, 0.99, 0.25, 0.9854, 0.2032, 0.9717, 0.1582, 0.9496, 0.1167, 0.9197, 0.08029, 0.8833, 0.05045, 0.8418, 0.02827, 0.7968, 0.01461, 0.75, 0.01, 0.7032, 0.01461, 0.6582, 0.02827, 0.6167, 0.05045, 0.5803, 0.08029, 0.5504, 0.1167, 0.5283, 0.1582, 0.5146, 0.2032, 0.51, 0.25, 0.5146, 0.2968, 0.5283, 0.3418, 0.5504, 0.3833, 0.5803, 0.4197, 0.6167, 0.4496, 0.6582, 0.4717, 0.7032, 0.4854, 0.7032, 0.4854, 0.9854, 0.2968, 0.7968, 0.01461, 0.5146, 0.2032, 0.5504, 0.3833, 0.7032, 0.4854, 0.7968, 0.01461, 0.6167, 0.05045, 0.5146, 0.2032, 0.9854, 0.2968, 0.9496, 0.1167, 0.7968, 0.01461, 0.7032, 0.4854, 0.8833, 0.4496, 0.9854, 0.2968, 0.5504, 0.3833, 0.6167, 0.4496, 0.7032, 0.4854, 0.5146, 0.2032, 0.5146, 0.2968, 0.5504, 0.3833, 0.6167, 0.05045, 0.5504, 0.1167, 0.5146, 0.2032, 0.7968, 0.01461, 0.7032, 0.01461, 0.6167, 0.05045, 0.9496, 0.1167, 0.8833, 0.05045, 0.7968, 0.01461, 0.9854, 0.2968, 0.9854, 0.2032, 0.9496, 0.1167, 0.8833, 0.4496, 0.9496, 0.3833, 0.9854, 0.2968, 0.7032, 0.4854, 0.7968, 0.4854, 0.8833, 0.4496, 0.6167, 0.4496, 0.6582, 0.4717, 0.7032, 0.4854, 0.5504, 0.3833, 0.5803, 0.4197, 0.6167, 0.4496, 0.5146, 0.2968, 0.5283, 0.3418, 0.5504, 0.3833, 0.5146, 0.2032, 0.51, 0.25, 0.5146, 0.2968, 0.5504, 0.1167, 0.5283, 0.1582, 0.5146, 0.2032, 0.6167, 0.05045, 0.5803, 0.08029, 0.5504, 0.1167, 0.7032, 0.01461, 0.6582, 0.02827, 0.6167, 0.05045, 0.7968, 0.01461, 0.75, 0.01, 0.7032, 0.01461, 0.8833, 0.05045, 0.8418, 0.02827, 0.7968, 0.01461, 0.9496, 0.1167, 0.9197, 0.08029, 0.8833, 0.05045, 0.9854, 0.2032, 0.9717, 0.1582, 0.9496, 0.1167, 0.9854, 0.2968, 0.99, 0.25, 0.9854, 0.2032, 0.9496, 0.3833, 0.9717, 0.3418, 0.9854, 0.2968, 0.8833, 0.4496, 0.9197, 0.4197, 0.9496, 0.3833, 0.7968, 0.4854, 0.8418, 0.4717, 0.8833, 0.4496, 0.7032, 0.4854, 0.75, 0.49, 0.7968, 0.4854, 0.03125, 1.0, 0.0, 1.0, 0.0, 0.5, 0.0625, 1.0, 0.03125, 1.0, 0.03125, 0.5, 0.3418, 0.4717, 0.02827, 0.3418, 0.1582, 0.02827, 0.4717, 0.1582, 0.4717, 0.3418, 0.3418, 0.4717, 0.1582, 0.02827, 0.3418, 0.02827, 0.4717, 0.1582, 0.02827, 0.3418, 0.02827, 0.1582, 0.1582, 0.02827, 0.3418, 0.4717, 0.1582, 0.4717, 0.02827, 0.3418, 0.4717, 0.3418, 0.4197, 0.4197, 0.3418, 0.4717, 0.4717, 0.1582, 0.49, 0.25, 0.4717, 0.3418, 0.3418, 0.02827, 0.4197, 0.08029, 0.4717, 0.1582, 0.1582, 0.02827, 0.25, 0.01, 0.3418, 0.02827, 0.02827, 0.1582, 0.08029, 0.08029, 0.1582, 0.02827, 0.02827, 0.3418, 0.01, 0.25, 0.02827, 0.1582, 0.1582, 0.4717, 0.08029, 0.4197, 0.02827, 0.3418, 0.3418, 0.4717, 0.25, 0.49, 0.1582, 0.4717, 0.4197, 0.4197, 0.3833, 0.4496, 0.3418, 0.4717, 0.4717, 0.3418, 0.4496, 0.3833, 0.4197, 0.4197, 0.49, 0.25, 0.4854, 0.2968, 0.4717, 0.3418, 0.4717, 0.1582, 0.4854, 0.2032, 0.49, 0.25, 0.4197, 0.08029, 0.4496, 0.1167, 0.4717, 0.1582, 0.3418, 0.02827, 0.3833, 0.05045, 0.4197, 0.08029, 0.25, 0.01, 0.2968, 0.01461, 0.3418, 0.02827, 0.1582, 0.02827, 0.2032, 0.01461, 0.25, 0.01, 0.08029, 0.08029, 0.1167, 0.05045, 0.1582, 0.02827, 0.02827, 0.1582, 0.05045, 0.1167, 0.08029, 0.08029, 0.01, 0.25, 0.01461, 0.2032, 0.02827, 0.1582, 0.02827, 0.3418, 0.01461, 0.2968, 0.01, 0.25, 0.08029, 0.4197, 0.05045, 0.3833, 0.02827, 0.3418, 0.1582, 0.4717, 0.1167, 0.4496, 0.08029, 0.4197, 0.25, 0.49, 0.2032, 0.4854, 0.1582, 0.4717, 0.3418, 0.4717, 0.2968, 0.4854, 0.25, 0.49, 0.09375, 1.0, 0.0625, 1.0, 0.0625, 0.5, 0.125, 1.0, 0.09375, 1.0, 0.09375, 0.5, 0.1562, 1.0, 0.125, 1.0, 0.125, 0.5, 0.1875, 1.0, 0.1562, 1.0, 0.1562, 0.5, 0.2188, 1.0, 0.1875, 1.0, 0.1875, 0.5, 0.25, 1.0, 0.2188, 1.0, 0.2188, 0.5, 0.2812, 1.0, 0.25, 1.0, 0.25, 0.5, 0.3125, 1.0, 0.2812, 1.0, 0.2812, 0.5, 0.3438, 1.0, 0.3125, 1.0, 0.3125, 0.5, 0.375, 1.0, 0.3438, 1.0, 0.3438, 0.5, 0.4062, 1.0, 0.375, 1.0, 0.375, 0.5, 0.4375, 1.0, 0.4062, 1.0, 0.4062, 0.5, 0.4688, 1.0, 0.4375, 1.0, 0.4375, 0.5, 0.5, 1.0, 0.4688, 1.0, 0.4688, 0.5, 0.5312, 1.0, 0.5, 1.0, 0.5, 0.5, 0.5625, 1.0, 0.5312, 1.0, 0.5312, 0.5, 0.5938, 1.0, 0.5625, 1.0, 0.5625, 0.5, 0.625, 1.0, 0.5938, 1.0, 0.5938, 0.5, 0.6562, 1.0, 0.625, 1.0, 0.625, 0.5, 0.6875, 1.0, 0.6562, 1.0, 0.6562, 0.5, 0.7188, 1.0, 0.6875, 1.0, 0.6875, 0.5, 0.75, 1.0, 0.7188, 1.0, 0.7188, 0.5, 0.7812, 1.0, 0.75, 1.0, 0.75, 0.5, 0.8125, 1.0, 0.7812, 1.0, 0.7812, 0.5, 0.8438, 1.0, 0.8125, 1.0, 0.8125, 0.5, 0.875, 1.0, 0.8438, 1.0, 0.8438, 0.5, 0.9062, 1.0, 0.875, 1.0, 0.875, 0.5, 0.9375, 1.0, 0.9062, 1.0, 0.9062, 0.5, 0.9688, 1.0, 0.9375, 1.0, 0.9375, 0.5, 1.0, 1.0, 0.9688, 1.0, 0.9688, 0.5, 0.7968, 0.01461, 0.5146, 0.2032, 0.7032, 0.4854, 0.03125, 1.0, 0.0, 0.5, 0.03125, 0.5, 0.0625, 1.0, 0.03125, 0.5, 0.0625, 0.5, 0.1582, 0.02827, 0.4717, 0.1582, 0.3418, 0.4717, 0.09375, 1.0, 0.0625, 0.5, 0.09375, 0.5, 0.125, 1.0, 0.09375, 0.5, 0.125, 0.5, 0.1562, 1.0, 0.125, 0.5, 0.1562, 0.5, 0.1875, 1.0, 0.1562, 0.5, 0.1875, 0.5, 0.2188, 1.0, 0.1875, 0.5, 0.2188, 0.5, 0.25, 1.0, 0.2188, 0.5, 0.25, 0.5, 0.2812, 1.0, 0.25, 0.5, 0.2812, 0.5, 0.3125, 1.0, 0.2812, 0.5, 0.3125, 0.5, 0.3438, 1.0, 0.3125, 0.5, 0.3438, 0.5, 0.375, 1.0, 0.3438, 0.5, 0.375, 0.5, 0.4062, 1.0, 0.375, 0.5, 0.4062, 0.5, 0.4375, 1.0, 0.4062, 0.5, 0.4375, 0.5, 0.4688, 1.0, 0.4375, 0.5, 0.4688, 0.5, 0.5, 1.0, 0.4688, 0.5, 0.5, 0.5, 0.5312, 1.0, 0.5, 0.5, 0.5312, 0.5, 0.5625, 1.0, 0.5312, 0.5, 0.5625, 0.5, 0.5938, 1.0, 0.5625, 0.5, 0.5938, 0.5, 0.625, 1.0, 0.5938, 0.5, 0.625, 0.5, 0.6562, 1.0, 0.625, 0.5, 0.6562, 0.5, 0.6875, 1.0, 0.6562, 0.5, 0.6875, 0.5, 0.7188, 1.0, 0.6875, 0.5, 0.7188, 0.5, 0.75, 1.0, 0.7188, 0.5, 0.75, 0.5, 0.7812, 1.0, 0.75, 0.5, 0.7812, 0.5, 0.8125, 1.0, 0.7812, 0.5, 0.8125, 0.5, 0.8438, 1.0, 0.8125, 0.5, 0.8438, 0.5, 0.875, 1.0, 0.8438, 0.5, 0.875, 0.5, 0.9062, 1.0, 0.875, 0.5, 0.9062, 0.5, 0.9375, 1.0, 0.9062, 0.5, 0.9375, 0.5, 0.9688, 1.0, 0.9375, 0.5, 0.9688, 0.5, 1.0, 1.0, 0.9688, 0.5, 1.0, 0.5, 1.0, 0.5, 1.0, 1.0, 0.9688, 1.0, 0.9688, 0.5, 0.9688, 0.5, 0.9688, 1.0, 0.9375, 1.0, 0.9375, 0.5, 0.9375, 0.5, 0.9375, 1.0, 0.9062, 1.0, 0.9062, 0.5, 0.9062, 0.5, 0.9062, 1.0, 0.875, 1.0, 0.875, 0.5, 0.875, 0.5, 0.875, 1.0, 0.8438, 1.0, 0.8438, 0.5, 0.8438, 0.5, 0.8438, 1.0, 0.8125, 1.0, 0.8125, 0.5, 0.8125, 0.5, 0.8125, 1.0, 0.7812, 1.0, 0.7812, 0.5, 0.7812, 0.5, 0.7812, 1.0, 0.75, 1.0, 0.75, 0.5, 0.75, 0.5, 0.75, 1.0, 0.7188, 1.0, 0.7188, 0.5, 0.7188, 0.5, 0.7188, 1.0, 0.6875, 1.0, 0.6875, 0.5, 0.6875, 0.5, 0.6875, 1.0, 0.6562, 1.0, 0.6562, 0.5, 0.6562, 0.5, 0.6562, 1.0, 0.625, 1.0, 0.625, 0.5, 0.625, 0.5, 0.625, 1.0, 0.5938, 1.0, 0.5938, 0.5, 0.5938, 0.5, 0.5938, 1.0, 0.5625, 1.0, 0.5625, 0.5, 0.5625, 0.5, 0.5625, 1.0, 0.5312, 1.0, 0.5312, 0.5, 0.5312, 0.5, 0.5312, 1.0, 0.5, 1.0, 0.5, 0.5, 0.5, 0.5, 0.5, 1.0, 0.4688, 1.0, 0.4688, 0.5, 0.4688, 0.5, 0.4688, 1.0, 0.4375, 1.0, 0.4375, 0.5, 0.4375, 0.5, 0.4375, 1.0, 0.4062, 1.0, 0.4062, 0.5, 0.4062, 0.5, 0.4062, 1.0, 0.375, 1.0, 0.375, 0.5, 0.375, 0.5, 0.375, 1.0, 0.3438, 1.0, 0.3438, 0.5, 0.3438, 0.5, 0.3438, 1.0, 0.3125, 1.0, 0.3125, 0.5, 0.3125, 0.5, 0.3125, 1.0, 0.2812, 1.0, 0.2812, 0.5, 0.2812, 0.5, 0.2812, 1.0, 0.25, 1.0, 0.25, 0.5, 0.25, 0.5, 0.25, 1.0, 0.2188, 1.0, 0.2188, 0.5, 0.2188, 0.5, 0.2188, 1.0, 0.1875, 1.0, 0.1875, 0.5, 0.1875, 0.5, 0.1875, 1.0, 0.1562, 1.0, 0.1562, 0.5, 0.1562, 0.5, 0.1562, 1.0, 0.125, 1.0, 0.125, 0.5, 0.125, 0.5, 0.125, 1.0, 0.09375, 1.0, 0.09375, 0.5, 0.09375, 0.5, 0.09375, 1.0, 0.0625, 1.0, 0.0625, 0.5, 0.2968, 0.4854, 0.25, 0.49, 0.2032, 0.4854, 0.1582, 0.4717, 0.1167, 0.4496, 0.08029, 0.4197, 0.05045, 0.3833, 0.02827, 0.3418, 0.01461, 0.2968, 0.01, 0.25, 0.01461, 0.2032, 0.02827, 0.1582, 0.05045, 0.1167, 0.08029, 0.08029, 0.1167, 0.05045, 0.1582, 0.02827, 0.2032, 0.01461, 0.25, 0.01, 0.2968, 0.01461, 0.3418, 0.02827, 0.3833, 0.05045, 0.4197, 0.08029, 0.4496, 0.1167, 0.4717, 0.1582, 0.4854, 0.2032, 0.49, 0.25, 0.4854, 0.2968, 0.4717, 0.3418, 0.4496, 0.3833, 0.4197, 0.4197, 0.3833, 0.4496, 0.3418, 0.4717, 0.0625, 0.5, 0.0625, 1.0, 0.03125, 1.0, 0.03125, 0.5, 0.03125, 0.5, 0.03125, 1.0, 0.0, 1.0, 0.0, 0.5, 0.75, 0.49, 0.7968, 0.4854, 0.8418, 0.4717, 0.8833, 0.4496, 0.9197, 0.4197, 0.9496, 0.3833, 0.9717, 0.3418, 0.9854, 0.2968, 0.99, 0.25, 0.9854, 0.2032, 0.9717, 0.1582, 0.9496, 0.1167, 0.9197, 0.08029, 0.8833, 0.05045, 0.8418, 0.02827, 0.7968, 0.01461, 0.75, 0.01, 0.7032, 0.01461, 0.6582, 0.02827, 0.6167, 0.05045, 0.5803, 0.08029, 0.5504, 0.1167, 0.5283, 0.1582, 0.5146, 0.2032, 0.51, 0.25, 0.5146, 0.2968, 0.5283, 0.3418, 0.5504, 0.3833, 0.5803, 0.4197, 0.6167, 0.4496, 0.6582, 0.4717, 0.7032, 0.4854])
me_cylinder_001.materials.append(mat_blade)
me_cylinder_001.materials.append(mat_gold)
me_cylinder_001.materials.append(mat_wood)
me_cylinder_001.materials.append(mat_ruby)
me_cylinder_001.use_remesh_fix_poles = True
me_cylinder_001.use_remesh_preserve_attributes = False
me_cylinder_001.use_mirror_vertex_groups = False
me_cylinder_001.update()

# ---- objects
ob_blade = bpy.data.objects.new('Blade', me_cylinder_001)

# ---- transforms, parenting, visibility, modifiers, constraints
ob_blade.location = (0.005686, 0.02526, 0.5237)
ob_blade.scale = (0.1092, 0.01377, 0.7398)
ob_blade.lineart.crease_threshold = 0.0

# ---- collection membership
col_collection.objects.link(ob_blade)

# ---- scene / render settings (as saved in the file)
scene.frame_start = 1; scene.frame_end = 250; scene.frame_set(1)
scene.render.engine = 'BLENDER_EEVEE_NEXT'
scene.cycles.use_denoising = False
scene.cycles.samples = 128
scene.cycles.sampling_pattern = 'TABULATED_SOBOL'
scene.cycles.use_adaptive_sampling = False
scene.cycles.use_light_tree = False
scene.view_settings.view_transform = 'Filmic'
bpy.context.view_layer.update()

# ---- added for rendering (the .blend has no active camera and no usable light): camera, sun
cam_auto = bpy.data.cameras.new('AutoCamera')
cam_auto.lens = 50.0
cam_auto.sensor_width = 36.0
cam_auto.clip_end = 1000.0
ob_auto_camera = bpy.data.objects.new('AutoCamera', cam_auto)
scene.collection.objects.link(ob_auto_camera)
ob_auto_camera.location = (3.04311, -3.65173, 4.24964)
ob_auto_camera.rotation_euler = (1.09748, -7.21219e-08, 0.694738)
scene.camera = ob_auto_camera
light_auto_sun = bpy.data.lights.new('AutoSun', 'SUN')
light_auto_sun.energy = 3.0
light_auto_sun.angle = 0.0523599
ob_auto_sun = bpy.data.objects.new('AutoSun', light_auto_sun)
scene.collection.objects.link(ob_auto_sun)
ob_auto_sun.rotation_euler = (0.872665, 0.174533, 0.523599)
bpy.context.view_layer.update()

